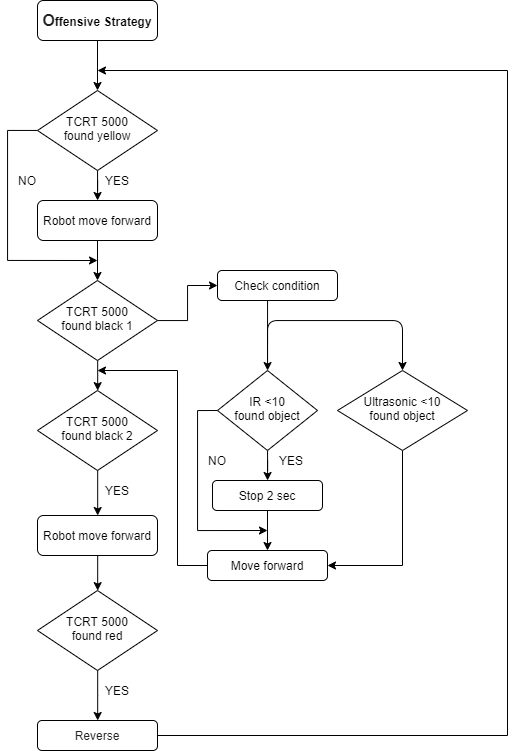

The diagram above was exported from draw.io. Its source (the exported page's mxGraphModel, read from the mxfile embedded in the PNG):
<mxGraphModel dx="1021" dy="567" grid="1" gridSize="10" guides="1" tooltips="1" connect="1" arrows="1" fold="1" page="1" pageScale="1" pageWidth="827" pageHeight="1169" math="0" shadow="0">
  <root>
    <mxCell id="WIyWlLk6GJQsqaUBKTNV-0" />
    <mxCell id="WIyWlLk6GJQsqaUBKTNV-1" parent="WIyWlLk6GJQsqaUBKTNV-0" />
    <mxCell id="PS2g3-TOrmKNHxk1Aj4b-6" value="" style="edgeStyle=orthogonalEdgeStyle;rounded=0;orthogonalLoop=1;jettySize=auto;html=1;" edge="1" parent="WIyWlLk6GJQsqaUBKTNV-1" source="WIyWlLk6GJQsqaUBKTNV-3" target="WIyWlLk6GJQsqaUBKTNV-6">
      <mxGeometry relative="1" as="geometry" />
    </mxCell>
    <mxCell id="WIyWlLk6GJQsqaUBKTNV-3" value="&lt;p class=&quot;MsoNormal&quot; align=&quot;center&quot;&gt;&lt;b&gt;&lt;span style=&quot;font-size: 12pt ; line-height: 107% ; font-family: &amp;#34;th sarabunpsk&amp;#34; , sans-serif ; color: rgb(34 , 34 , 34)&quot;&gt;O&lt;/span&gt;&lt;/b&gt;&lt;b&gt;&lt;span style=&quot;line-height: 107% ; font-family: &amp;#34;th sarabunpsk&amp;#34; , sans-serif&quot;&gt;ffensive Strategy&lt;/span&gt;&lt;/b&gt;&lt;/p&gt;" style="rounded=1;whiteSpace=wrap;html=1;fontSize=12;glass=0;strokeWidth=1;shadow=0;" parent="WIyWlLk6GJQsqaUBKTNV-1" vertex="1">
      <mxGeometry x="160" y="90" width="120" height="40" as="geometry" />
    </mxCell>
    <mxCell id="PS2g3-TOrmKNHxk1Aj4b-5" value="" style="edgeStyle=orthogonalEdgeStyle;rounded=0;orthogonalLoop=1;jettySize=auto;html=1;" edge="1" parent="WIyWlLk6GJQsqaUBKTNV-1" source="WIyWlLk6GJQsqaUBKTNV-6" target="WIyWlLk6GJQsqaUBKTNV-7">
      <mxGeometry relative="1" as="geometry" />
    </mxCell>
    <mxCell id="PS2g3-TOrmKNHxk1Aj4b-74" value="" style="edgeStyle=orthogonalEdgeStyle;rounded=0;comic=0;orthogonalLoop=1;jettySize=auto;html=1;" edge="1" parent="WIyWlLk6GJQsqaUBKTNV-1" source="WIyWlLk6GJQsqaUBKTNV-6">
      <mxGeometry relative="1" as="geometry">
        <mxPoint x="220" y="350" as="targetPoint" />
        <Array as="points">
          <mxPoint x="130" y="220" />
          <mxPoint x="130" y="350" />
        </Array>
      </mxGeometry>
    </mxCell>
    <mxCell id="WIyWlLk6GJQsqaUBKTNV-6" value="TCRT 5000&lt;br&gt;found yellow" style="rhombus;whiteSpace=wrap;html=1;shadow=0;fontFamily=Helvetica;fontSize=12;align=center;strokeWidth=1;spacing=6;spacingTop=-4;" parent="WIyWlLk6GJQsqaUBKTNV-1" vertex="1">
      <mxGeometry x="160" y="180" width="120" height="80" as="geometry" />
    </mxCell>
    <mxCell id="PS2g3-TOrmKNHxk1Aj4b-4" value="" style="edgeStyle=orthogonalEdgeStyle;rounded=0;orthogonalLoop=1;jettySize=auto;html=1;" edge="1" parent="WIyWlLk6GJQsqaUBKTNV-1" source="WIyWlLk6GJQsqaUBKTNV-7" target="PS2g3-TOrmKNHxk1Aj4b-3">
      <mxGeometry relative="1" as="geometry" />
    </mxCell>
    <mxCell id="WIyWlLk6GJQsqaUBKTNV-7" value="Robot move forward" style="rounded=1;whiteSpace=wrap;html=1;fontSize=12;glass=0;strokeWidth=1;shadow=0;" parent="WIyWlLk6GJQsqaUBKTNV-1" vertex="1">
      <mxGeometry x="160" y="290" width="120" height="40" as="geometry" />
    </mxCell>
    <mxCell id="PS2g3-TOrmKNHxk1Aj4b-14" value="" style="edgeStyle=orthogonalEdgeStyle;rounded=0;orthogonalLoop=1;jettySize=auto;html=1;" edge="1" parent="WIyWlLk6GJQsqaUBKTNV-1" source="PS2g3-TOrmKNHxk1Aj4b-3" target="PS2g3-TOrmKNHxk1Aj4b-13">
      <mxGeometry relative="1" as="geometry" />
    </mxCell>
    <mxCell id="PS2g3-TOrmKNHxk1Aj4b-49" value="" style="edgeStyle=elbowEdgeStyle;rounded=0;comic=0;orthogonalLoop=1;jettySize=auto;html=1;" edge="1" parent="WIyWlLk6GJQsqaUBKTNV-1" source="PS2g3-TOrmKNHxk1Aj4b-3" target="PS2g3-TOrmKNHxk1Aj4b-48">
      <mxGeometry relative="1" as="geometry" />
    </mxCell>
    <mxCell id="PS2g3-TOrmKNHxk1Aj4b-3" value="TCRT 5000&lt;br&gt;found black 1" style="rhombus;whiteSpace=wrap;html=1;shadow=0;fontFamily=Helvetica;fontSize=12;align=center;strokeWidth=1;spacing=6;spacingTop=-4;" vertex="1" parent="WIyWlLk6GJQsqaUBKTNV-1">
      <mxGeometry x="160" y="370" width="120" height="80" as="geometry" />
    </mxCell>
    <mxCell id="PS2g3-TOrmKNHxk1Aj4b-56" value="" style="edgeStyle=elbowEdgeStyle;rounded=0;comic=0;orthogonalLoop=1;jettySize=auto;html=1;" edge="1" parent="WIyWlLk6GJQsqaUBKTNV-1" source="PS2g3-TOrmKNHxk1Aj4b-48" target="PS2g3-TOrmKNHxk1Aj4b-55">
      <mxGeometry relative="1" as="geometry" />
    </mxCell>
    <mxCell id="PS2g3-TOrmKNHxk1Aj4b-48" value="TCRT 5000&lt;br&gt;found black 2" style="rhombus;whiteSpace=wrap;html=1;shadow=0;fontFamily=Helvetica;fontSize=12;align=center;strokeWidth=1;spacing=6;spacingTop=-4;" vertex="1" parent="WIyWlLk6GJQsqaUBKTNV-1">
      <mxGeometry x="160" y="480" width="120" height="80" as="geometry" />
    </mxCell>
    <mxCell id="PS2g3-TOrmKNHxk1Aj4b-28" value="" style="edgeStyle=orthogonalEdgeStyle;rounded=0;orthogonalLoop=1;jettySize=auto;html=1;" edge="1" parent="WIyWlLk6GJQsqaUBKTNV-1" source="PS2g3-TOrmKNHxk1Aj4b-13" target="PS2g3-TOrmKNHxk1Aj4b-19">
      <mxGeometry relative="1" as="geometry">
        <Array as="points">
          <mxPoint x="390" y="430" />
          <mxPoint x="390" y="430" />
        </Array>
      </mxGeometry>
    </mxCell>
    <mxCell id="PS2g3-TOrmKNHxk1Aj4b-13" value="Check condition" style="rounded=1;whiteSpace=wrap;html=1;" vertex="1" parent="WIyWlLk6GJQsqaUBKTNV-1">
      <mxGeometry x="340" y="360" width="120" height="30" as="geometry" />
    </mxCell>
    <mxCell id="PS2g3-TOrmKNHxk1Aj4b-39" value="" style="edgeStyle=orthogonalEdgeStyle;rounded=0;orthogonalLoop=1;jettySize=auto;html=1;" edge="1" parent="WIyWlLk6GJQsqaUBKTNV-1" source="PS2g3-TOrmKNHxk1Aj4b-19" target="PS2g3-TOrmKNHxk1Aj4b-38">
      <mxGeometry relative="1" as="geometry" />
    </mxCell>
    <mxCell id="PS2g3-TOrmKNHxk1Aj4b-19" value="IR &amp;lt;10&lt;br&gt;found object" style="rhombus;whiteSpace=wrap;html=1;shadow=0;fontFamily=Helvetica;fontSize=12;align=center;strokeWidth=1;spacing=6;spacingTop=-4;" vertex="1" parent="WIyWlLk6GJQsqaUBKTNV-1">
      <mxGeometry x="340" y="460" width="100" height="80" as="geometry" />
    </mxCell>
    <mxCell id="PS2g3-TOrmKNHxk1Aj4b-47" value="" style="edgeStyle=elbowEdgeStyle;rounded=0;comic=0;orthogonalLoop=1;jettySize=auto;html=1;entryX=1;entryY=0.5;entryDx=0;entryDy=0;" edge="1" parent="WIyWlLk6GJQsqaUBKTNV-1" source="PS2g3-TOrmKNHxk1Aj4b-20" target="PS2g3-TOrmKNHxk1Aj4b-44">
      <mxGeometry relative="1" as="geometry">
        <mxPoint x="545" y="720" as="targetPoint" />
        <Array as="points">
          <mxPoint x="525" y="610" />
          <mxPoint x="555" y="610" />
          <mxPoint x="515" y="570" />
          <mxPoint x="545" y="640" />
        </Array>
      </mxGeometry>
    </mxCell>
    <mxCell id="PS2g3-TOrmKNHxk1Aj4b-20" value="Ultrasonic &amp;lt;10&lt;br&gt;found object" style="rhombus;whiteSpace=wrap;html=1;shadow=0;fontFamily=Helvetica;fontSize=12;align=center;strokeWidth=1;spacing=6;spacingTop=-4;" vertex="1" parent="WIyWlLk6GJQsqaUBKTNV-1">
      <mxGeometry x="460" y="460" width="130" height="80" as="geometry" />
    </mxCell>
    <mxCell id="PS2g3-TOrmKNHxk1Aj4b-45" value="" style="edgeStyle=orthogonalEdgeStyle;rounded=0;comic=0;orthogonalLoop=1;jettySize=auto;html=1;" edge="1" parent="WIyWlLk6GJQsqaUBKTNV-1" source="PS2g3-TOrmKNHxk1Aj4b-38" target="PS2g3-TOrmKNHxk1Aj4b-44">
      <mxGeometry relative="1" as="geometry" />
    </mxCell>
    <mxCell id="PS2g3-TOrmKNHxk1Aj4b-38" value="Stop 2 sec" style="rounded=1;whiteSpace=wrap;html=1;" vertex="1" parent="WIyWlLk6GJQsqaUBKTNV-1">
      <mxGeometry x="335" y="570" width="110" height="30" as="geometry" />
    </mxCell>
    <mxCell id="PS2g3-TOrmKNHxk1Aj4b-51" value="" style="edgeStyle=elbowEdgeStyle;rounded=0;comic=0;orthogonalLoop=1;jettySize=auto;html=1;" edge="1" parent="WIyWlLk6GJQsqaUBKTNV-1" source="PS2g3-TOrmKNHxk1Aj4b-44">
      <mxGeometry relative="1" as="geometry">
        <mxPoint x="220" y="460" as="targetPoint" />
        <Array as="points">
          <mxPoint x="300" y="520" />
          <mxPoint x="270" y="470" />
          <mxPoint x="290" y="420" />
          <mxPoint x="290" y="560" />
          <mxPoint x="290" y="410" />
          <mxPoint x="290" y="470" />
        </Array>
      </mxGeometry>
    </mxCell>
    <mxCell id="PS2g3-TOrmKNHxk1Aj4b-44" value="Move forward" style="rounded=1;whiteSpace=wrap;html=1;" vertex="1" parent="WIyWlLk6GJQsqaUBKTNV-1">
      <mxGeometry x="330" y="640" width="120" height="30" as="geometry" />
    </mxCell>
    <mxCell id="PS2g3-TOrmKNHxk1Aj4b-43" value="" style="endArrow=classic;html=1;edgeStyle=orthogonalEdgeStyle;entryX=0.5;entryY=0;entryDx=0;entryDy=0;" edge="1" parent="WIyWlLk6GJQsqaUBKTNV-1" target="PS2g3-TOrmKNHxk1Aj4b-20">
      <mxGeometry width="50" height="50" relative="1" as="geometry">
        <mxPoint x="390" y="450" as="sourcePoint" />
        <mxPoint x="620" y="460" as="targetPoint" />
        <Array as="points">
          <mxPoint x="390" y="410" />
          <mxPoint x="525" y="410" />
        </Array>
      </mxGeometry>
    </mxCell>
    <mxCell id="PS2g3-TOrmKNHxk1Aj4b-61" value="" style="edgeStyle=elbowEdgeStyle;rounded=0;comic=0;orthogonalLoop=1;jettySize=auto;html=1;" edge="1" parent="WIyWlLk6GJQsqaUBKTNV-1" source="PS2g3-TOrmKNHxk1Aj4b-55" target="PS2g3-TOrmKNHxk1Aj4b-59">
      <mxGeometry relative="1" as="geometry" />
    </mxCell>
    <mxCell id="PS2g3-TOrmKNHxk1Aj4b-55" value="Robot move forward" style="rounded=1;whiteSpace=wrap;html=1;fontSize=12;glass=0;strokeWidth=1;shadow=0;" vertex="1" parent="WIyWlLk6GJQsqaUBKTNV-1">
      <mxGeometry x="160" y="605" width="120" height="40" as="geometry" />
    </mxCell>
    <mxCell id="PS2g3-TOrmKNHxk1Aj4b-65" value="" style="edgeStyle=elbowEdgeStyle;rounded=0;comic=0;orthogonalLoop=1;jettySize=auto;html=1;" edge="1" parent="WIyWlLk6GJQsqaUBKTNV-1" source="PS2g3-TOrmKNHxk1Aj4b-59" target="PS2g3-TOrmKNHxk1Aj4b-64">
      <mxGeometry relative="1" as="geometry" />
    </mxCell>
    <mxCell id="PS2g3-TOrmKNHxk1Aj4b-59" value="TCRT 5000&lt;br&gt;found red" style="rhombus;whiteSpace=wrap;html=1;shadow=0;fontFamily=Helvetica;fontSize=12;align=center;strokeWidth=1;spacing=6;spacingTop=-4;" vertex="1" parent="WIyWlLk6GJQsqaUBKTNV-1">
      <mxGeometry x="160" y="680" width="120" height="80" as="geometry" />
    </mxCell>
    <mxCell id="PS2g3-TOrmKNHxk1Aj4b-67" value="" style="edgeStyle=elbowEdgeStyle;rounded=0;comic=0;orthogonalLoop=1;jettySize=auto;html=1;" edge="1" parent="WIyWlLk6GJQsqaUBKTNV-1" source="PS2g3-TOrmKNHxk1Aj4b-64">
      <mxGeometry relative="1" as="geometry">
        <mxPoint x="220" y="160" as="targetPoint" />
        <Array as="points">
          <mxPoint x="630" y="190" />
          <mxPoint x="640" y="480" />
          <mxPoint x="590" y="230" />
          <mxPoint x="590" y="380" />
          <mxPoint x="600" y="590" />
        </Array>
      </mxGeometry>
    </mxCell>
    <mxCell id="PS2g3-TOrmKNHxk1Aj4b-64" value="&lt;span style=&quot;line-height: 107% ; font-family: &amp;#34;th sarabunpsk&amp;#34; , sans-serif ; color: rgb(34 , 34 , 34)&quot;&gt;&lt;font style=&quot;font-size: 12px&quot;&gt;Reverse&lt;/font&gt;&lt;/span&gt;" style="rounded=1;whiteSpace=wrap;html=1;fontSize=12;glass=0;strokeWidth=1;shadow=0;" vertex="1" parent="WIyWlLk6GJQsqaUBKTNV-1">
      <mxGeometry x="160" y="810" width="120" height="30" as="geometry" />
    </mxCell>
    <mxCell id="PS2g3-TOrmKNHxk1Aj4b-76" value="YES" style="text;html=1;strokeColor=none;fillColor=none;align=center;verticalAlign=middle;whiteSpace=wrap;rounded=0;" vertex="1" parent="WIyWlLk6GJQsqaUBKTNV-1">
      <mxGeometry x="220" y="260" width="40" height="20" as="geometry" />
    </mxCell>
    <mxCell id="PS2g3-TOrmKNHxk1Aj4b-79" value="YES" style="text;html=1;strokeColor=none;fillColor=none;align=center;verticalAlign=middle;whiteSpace=wrap;rounded=0;" vertex="1" parent="WIyWlLk6GJQsqaUBKTNV-1">
      <mxGeometry x="394" y="540" width="40" height="20" as="geometry" />
    </mxCell>
    <mxCell id="PS2g3-TOrmKNHxk1Aj4b-82" value="" style="edgeStyle=orthogonalEdgeStyle;rounded=0;comic=0;orthogonalLoop=1;jettySize=auto;html=1;" edge="1" parent="WIyWlLk6GJQsqaUBKTNV-1">
      <mxGeometry relative="1" as="geometry">
        <mxPoint x="340.06" y="500" as="sourcePoint" />
        <mxPoint x="390" y="620" as="targetPoint" />
        <Array as="points">
          <mxPoint x="320" y="500" />
          <mxPoint x="320" y="620" />
        </Array>
      </mxGeometry>
    </mxCell>
    <mxCell id="PS2g3-TOrmKNHxk1Aj4b-84" value="YES" style="text;html=1;strokeColor=none;fillColor=none;align=center;verticalAlign=middle;whiteSpace=wrap;rounded=0;" vertex="1" parent="WIyWlLk6GJQsqaUBKTNV-1">
      <mxGeometry x="220" y="570" width="40" height="20" as="geometry" />
    </mxCell>
    <mxCell id="PS2g3-TOrmKNHxk1Aj4b-86" value="YES" style="text;html=1;strokeColor=none;fillColor=none;align=center;verticalAlign=middle;whiteSpace=wrap;rounded=0;" vertex="1" parent="WIyWlLk6GJQsqaUBKTNV-1">
      <mxGeometry x="220" y="770" width="40" height="20" as="geometry" />
    </mxCell>
    <mxCell id="PS2g3-TOrmKNHxk1Aj4b-87" value="NO" style="text;html=1;strokeColor=none;fillColor=none;align=center;verticalAlign=middle;whiteSpace=wrap;rounded=0;" vertex="1" parent="WIyWlLk6GJQsqaUBKTNV-1">
      <mxGeometry x="130" y="260" width="40" height="20" as="geometry" />
    </mxCell>
    <mxCell id="PS2g3-TOrmKNHxk1Aj4b-88" value="NO" style="text;html=1;strokeColor=none;fillColor=none;align=center;verticalAlign=middle;whiteSpace=wrap;rounded=0;" vertex="1" parent="WIyWlLk6GJQsqaUBKTNV-1">
      <mxGeometry x="320" y="540" width="40" height="20" as="geometry" />
    </mxCell>
    <mxCell id="PS2g3-TOrmKNHxk1Aj4b-89" style="edgeStyle=orthogonalEdgeStyle;rounded=0;comic=0;orthogonalLoop=1;jettySize=auto;html=1;exitX=0.5;exitY=1;exitDx=0;exitDy=0;" edge="1" parent="WIyWlLk6GJQsqaUBKTNV-1" source="PS2g3-TOrmKNHxk1Aj4b-86" target="PS2g3-TOrmKNHxk1Aj4b-86">
      <mxGeometry relative="1" as="geometry" />
    </mxCell>
  </root>
</mxGraphModel>